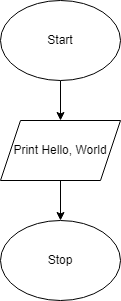

The diagram above was exported from draw.io. Its source (the exported page's mxGraphModel, read from the mxfile embedded in the PNG):
<mxGraphModel dx="434" dy="381" grid="1" gridSize="10" guides="1" tooltips="1" connect="1" arrows="1" fold="1" page="1" pageScale="1" pageWidth="827" pageHeight="1169" math="0" shadow="0">
  <root>
    <mxCell id="0" />
    <mxCell id="1" parent="0" />
    <mxCell id="2" value="Stop" style="ellipse;whiteSpace=wrap;html=1;" vertex="1" parent="1">
      <mxGeometry x="150" y="230" width="120" height="80" as="geometry" />
    </mxCell>
    <mxCell id="5" style="edgeStyle=none;html=1;entryX=0.5;entryY=0;entryDx=0;entryDy=0;" edge="1" parent="1" source="3" target="4">
      <mxGeometry relative="1" as="geometry" />
    </mxCell>
    <mxCell id="3" value="Start" style="ellipse;whiteSpace=wrap;html=1;" vertex="1" parent="1">
      <mxGeometry x="150" y="10" width="120" height="80" as="geometry" />
    </mxCell>
    <mxCell id="6" style="edgeStyle=none;html=1;entryX=0.5;entryY=0;entryDx=0;entryDy=0;" edge="1" parent="1" source="4" target="2">
      <mxGeometry relative="1" as="geometry" />
    </mxCell>
    <mxCell id="4" value="Print Hello, World" style="shape=parallelogram;perimeter=parallelogramPerimeter;whiteSpace=wrap;html=1;fixedSize=1;" vertex="1" parent="1">
      <mxGeometry x="150" y="130" width="120" height="60" as="geometry" />
    </mxCell>
  </root>
</mxGraphModel>